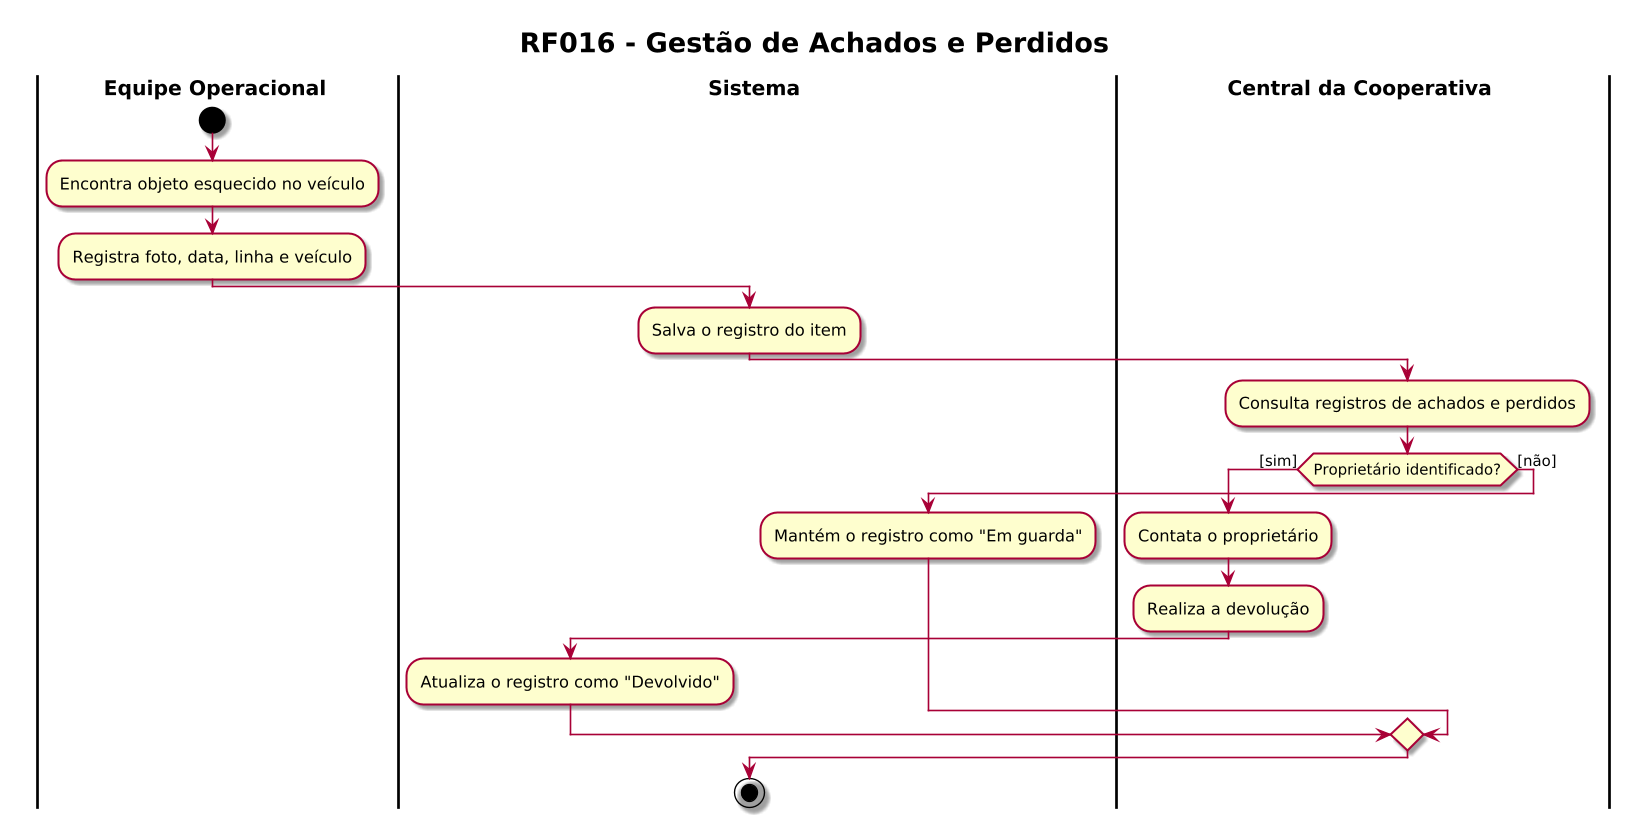

The diagram above was rendered by PlantUML. Its source (embedded in the PNG):
@startuml RF016_Achados_Perdidos
skin rose
!pragma useVerticalIf on
skinparam dpi 130
skinparam defaultFontName "Helvetica"
skinparam ActivityPadding 12
skinparam ActivityMargin 8
skinparam DiamondPadding 6
skinparam DiamondMargin 8
skinparam swimlaneWidth same
skinparam swimlaneTitleFontStyle bold
skinparam swimlaneTitleFontSize 15
skinparam ArrowThickness 1.2
skinparam TitleFontSize 20
skinparam TitleFontStyle bold
title RF016 - Gestão de Achados e Perdidos
|Equipe Operacional|
start
:Encontra objeto esquecido no veículo;
:Registra foto, data, linha e veículo;
|Sistema|
:Salva o registro do item;
|Central da Cooperativa|
:Consulta registros de achados e perdidos;
if (Proprietário identificado?) then ([sim])
  :Contata o proprietário;
  :Realiza a devolução;
  |Sistema|
  :Atualiza o registro como "Devolvido";
else ([não])
  |Sistema|
  :Mantém o registro como "Em guarda";
endif
stop
@enduml